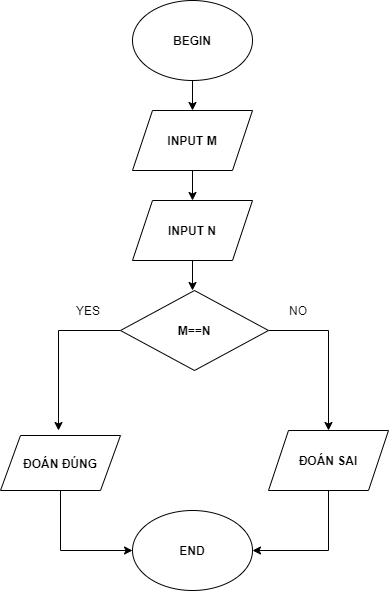

The diagram above was exported from draw.io. Its source (the exported page's mxGraphModel, read from the mxfile embedded in the PNG):
<mxGraphModel dx="1422" dy="762" grid="1" gridSize="10" guides="1" tooltips="1" connect="1" arrows="1" fold="1" page="1" pageScale="1" pageWidth="827" pageHeight="1169" math="0" shadow="0">
  <root>
    <mxCell id="WIyWlLk6GJQsqaUBKTNV-0" />
    <mxCell id="WIyWlLk6GJQsqaUBKTNV-1" parent="WIyWlLk6GJQsqaUBKTNV-0" />
    <mxCell id="BZj2UFskScdaXOBnWi1x-2" style="edgeStyle=orthogonalEdgeStyle;rounded=0;orthogonalLoop=1;jettySize=auto;html=1;exitX=0.5;exitY=1;exitDx=0;exitDy=0;" edge="1" parent="WIyWlLk6GJQsqaUBKTNV-1" source="BZj2UFskScdaXOBnWi1x-0">
      <mxGeometry relative="1" as="geometry">
        <mxPoint x="414" y="200" as="targetPoint" />
      </mxGeometry>
    </mxCell>
    <mxCell id="BZj2UFskScdaXOBnWi1x-0" value="&lt;b&gt;BEGIN&lt;/b&gt;" style="ellipse;whiteSpace=wrap;html=1;" vertex="1" parent="WIyWlLk6GJQsqaUBKTNV-1">
      <mxGeometry x="354" y="90" width="120" height="80" as="geometry" />
    </mxCell>
    <mxCell id="BZj2UFskScdaXOBnWi1x-4" style="edgeStyle=orthogonalEdgeStyle;rounded=0;orthogonalLoop=1;jettySize=auto;html=1;exitX=0.5;exitY=1;exitDx=0;exitDy=0;" edge="1" parent="WIyWlLk6GJQsqaUBKTNV-1" source="BZj2UFskScdaXOBnWi1x-3">
      <mxGeometry relative="1" as="geometry">
        <mxPoint x="414" y="290" as="targetPoint" />
      </mxGeometry>
    </mxCell>
    <mxCell id="BZj2UFskScdaXOBnWi1x-3" value="&lt;b&gt;INPUT&amp;nbsp;M&lt;/b&gt;" style="shape=parallelogram;perimeter=parallelogramPerimeter;whiteSpace=wrap;html=1;fixedSize=1;" vertex="1" parent="WIyWlLk6GJQsqaUBKTNV-1">
      <mxGeometry x="354" y="200" width="120" height="60" as="geometry" />
    </mxCell>
    <mxCell id="BZj2UFskScdaXOBnWi1x-11" style="edgeStyle=orthogonalEdgeStyle;rounded=0;orthogonalLoop=1;jettySize=auto;html=1;exitX=0.5;exitY=1;exitDx=0;exitDy=0;" edge="1" parent="WIyWlLk6GJQsqaUBKTNV-1" source="BZj2UFskScdaXOBnWi1x-3" target="BZj2UFskScdaXOBnWi1x-3">
      <mxGeometry relative="1" as="geometry" />
    </mxCell>
    <mxCell id="BZj2UFskScdaXOBnWi1x-13" style="edgeStyle=orthogonalEdgeStyle;rounded=0;orthogonalLoop=1;jettySize=auto;html=1;exitX=0.5;exitY=1;exitDx=0;exitDy=0;" edge="1" parent="WIyWlLk6GJQsqaUBKTNV-1" source="BZj2UFskScdaXOBnWi1x-12">
      <mxGeometry relative="1" as="geometry">
        <mxPoint x="414" y="380" as="targetPoint" />
      </mxGeometry>
    </mxCell>
    <mxCell id="BZj2UFskScdaXOBnWi1x-12" value="&lt;b&gt;INPUT N&lt;/b&gt;" style="shape=parallelogram;perimeter=parallelogramPerimeter;whiteSpace=wrap;html=1;fixedSize=1;" vertex="1" parent="WIyWlLk6GJQsqaUBKTNV-1">
      <mxGeometry x="354" y="290" width="120" height="60" as="geometry" />
    </mxCell>
    <mxCell id="BZj2UFskScdaXOBnWi1x-15" style="edgeStyle=orthogonalEdgeStyle;rounded=0;orthogonalLoop=1;jettySize=auto;html=1;exitX=0;exitY=0.5;exitDx=0;exitDy=0;" edge="1" parent="WIyWlLk6GJQsqaUBKTNV-1" source="BZj2UFskScdaXOBnWi1x-14">
      <mxGeometry relative="1" as="geometry">
        <mxPoint x="280" y="520" as="targetPoint" />
      </mxGeometry>
    </mxCell>
    <mxCell id="BZj2UFskScdaXOBnWi1x-17" style="edgeStyle=orthogonalEdgeStyle;rounded=0;orthogonalLoop=1;jettySize=auto;html=1;exitX=1;exitY=0.5;exitDx=0;exitDy=0;" edge="1" parent="WIyWlLk6GJQsqaUBKTNV-1" source="BZj2UFskScdaXOBnWi1x-14">
      <mxGeometry relative="1" as="geometry">
        <mxPoint x="550" y="520" as="targetPoint" />
      </mxGeometry>
    </mxCell>
    <mxCell id="BZj2UFskScdaXOBnWi1x-14" value="&lt;b&gt;M==N&lt;/b&gt;" style="rhombus;whiteSpace=wrap;html=1;" vertex="1" parent="WIyWlLk6GJQsqaUBKTNV-1">
      <mxGeometry x="342" y="380" width="148" height="80" as="geometry" />
    </mxCell>
    <mxCell id="BZj2UFskScdaXOBnWi1x-18" value="YES" style="text;html=1;strokeColor=none;fillColor=none;align=center;verticalAlign=middle;whiteSpace=wrap;rounded=0;" vertex="1" parent="WIyWlLk6GJQsqaUBKTNV-1">
      <mxGeometry x="290" y="390" width="40" height="20" as="geometry" />
    </mxCell>
    <mxCell id="BZj2UFskScdaXOBnWi1x-19" value="NO" style="text;html=1;strokeColor=none;fillColor=none;align=center;verticalAlign=middle;whiteSpace=wrap;rounded=0;" vertex="1" parent="WIyWlLk6GJQsqaUBKTNV-1">
      <mxGeometry x="500" y="390" width="40" height="20" as="geometry" />
    </mxCell>
    <mxCell id="BZj2UFskScdaXOBnWi1x-22" style="edgeStyle=orthogonalEdgeStyle;rounded=0;orthogonalLoop=1;jettySize=auto;html=1;exitX=0.5;exitY=1;exitDx=0;exitDy=0;entryX=0;entryY=0.5;entryDx=0;entryDy=0;" edge="1" parent="WIyWlLk6GJQsqaUBKTNV-1" source="BZj2UFskScdaXOBnWi1x-20" target="BZj2UFskScdaXOBnWi1x-24">
      <mxGeometry relative="1" as="geometry">
        <mxPoint x="390" y="640" as="targetPoint" />
        <Array as="points">
          <mxPoint x="282" y="640" />
        </Array>
      </mxGeometry>
    </mxCell>
    <mxCell id="BZj2UFskScdaXOBnWi1x-20" value="&lt;b&gt;ĐOÁN ĐÚNG&lt;/b&gt;" style="shape=parallelogram;perimeter=parallelogramPerimeter;whiteSpace=wrap;html=1;fixedSize=1;" vertex="1" parent="WIyWlLk6GJQsqaUBKTNV-1">
      <mxGeometry x="222" y="525" width="120" height="55" as="geometry" />
    </mxCell>
    <mxCell id="BZj2UFskScdaXOBnWi1x-23" style="edgeStyle=orthogonalEdgeStyle;rounded=0;orthogonalLoop=1;jettySize=auto;html=1;entryX=1;entryY=0.5;entryDx=0;entryDy=0;" edge="1" parent="WIyWlLk6GJQsqaUBKTNV-1" source="BZj2UFskScdaXOBnWi1x-21" target="BZj2UFskScdaXOBnWi1x-24">
      <mxGeometry relative="1" as="geometry">
        <mxPoint x="460" y="640" as="targetPoint" />
        <Array as="points">
          <mxPoint x="550" y="640" />
        </Array>
      </mxGeometry>
    </mxCell>
    <mxCell id="BZj2UFskScdaXOBnWi1x-21" value="&lt;b&gt;ĐOÁN SAI&lt;/b&gt;" style="shape=parallelogram;perimeter=parallelogramPerimeter;whiteSpace=wrap;html=1;fixedSize=1;" vertex="1" parent="WIyWlLk6GJQsqaUBKTNV-1">
      <mxGeometry x="490" y="520" width="120" height="60" as="geometry" />
    </mxCell>
    <mxCell id="BZj2UFskScdaXOBnWi1x-24" value="&lt;b&gt;END&lt;/b&gt;" style="ellipse;whiteSpace=wrap;html=1;" vertex="1" parent="WIyWlLk6GJQsqaUBKTNV-1">
      <mxGeometry x="354" y="600" width="120" height="80" as="geometry" />
    </mxCell>
  </root>
</mxGraphModel>